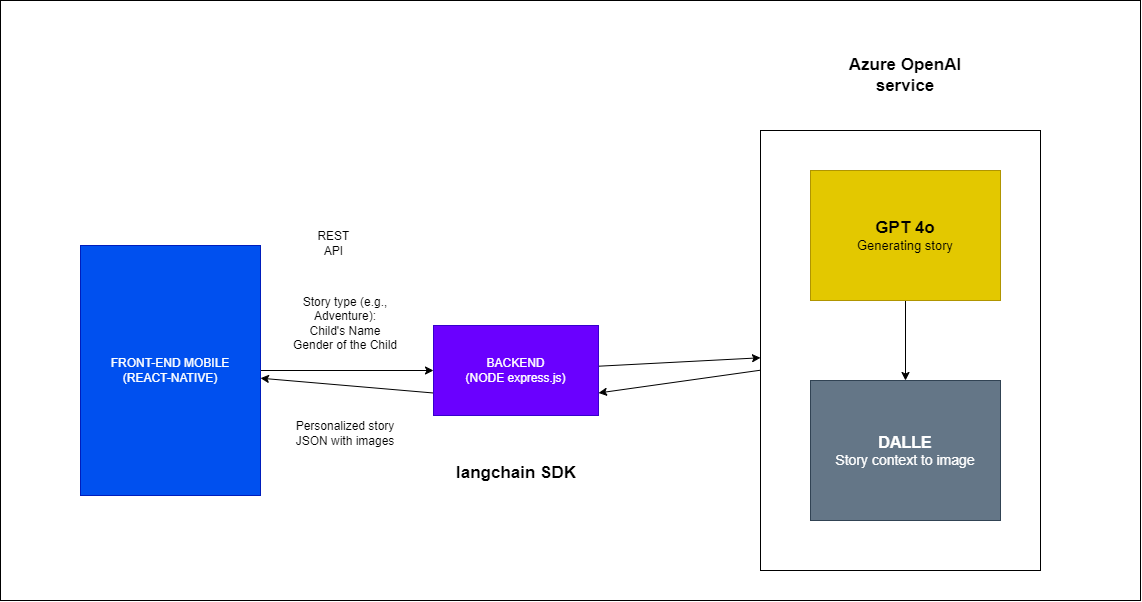

The diagram above was exported from draw.io. Its source (the exported page's mxGraphModel, read from the mxfile embedded in the PNG):
<mxGraphModel dx="2281" dy="661" grid="1" gridSize="10" guides="1" tooltips="1" connect="1" arrows="1" fold="1" page="1" pageScale="1" pageWidth="850" pageHeight="1100" math="0" shadow="0">
  <root>
    <mxCell id="0" />
    <mxCell id="1" parent="0" />
    <mxCell id="22" value="" style="whiteSpace=wrap;html=1;fontSize=16;" vertex="1" parent="1">
      <mxGeometry x="-90" y="180" width="1140" height="600" as="geometry" />
    </mxCell>
    <mxCell id="9" style="edgeStyle=none;html=1;entryX=1;entryY=0.75;entryDx=0;entryDy=0;" edge="1" parent="1" source="5" target="3">
      <mxGeometry relative="1" as="geometry" />
    </mxCell>
    <mxCell id="5" value="" style="whiteSpace=wrap;html=1;" vertex="1" parent="1">
      <mxGeometry x="670" y="310" width="280" height="440" as="geometry" />
    </mxCell>
    <mxCell id="7" style="edgeStyle=none;html=1;entryX=0;entryY=0.5;entryDx=0;entryDy=0;" edge="1" parent="1" source="2" target="3">
      <mxGeometry relative="1" as="geometry" />
    </mxCell>
    <mxCell id="2" value="FRONT-END MOBILE&lt;br&gt;(REACT-NATIVE)" style="whiteSpace=wrap;html=1;fillColor=#0050ef;fontColor=#ffffff;strokeColor=#001DBC;" vertex="1" parent="1">
      <mxGeometry x="-10" y="425" width="180" height="250" as="geometry" />
    </mxCell>
    <mxCell id="8" style="edgeStyle=none;html=1;" edge="1" parent="1" source="3" target="5">
      <mxGeometry relative="1" as="geometry" />
    </mxCell>
    <mxCell id="10" style="edgeStyle=none;html=1;exitX=0;exitY=0.75;exitDx=0;exitDy=0;" edge="1" parent="1" source="3" target="2">
      <mxGeometry relative="1" as="geometry" />
    </mxCell>
    <mxCell id="3" value="BACKEND&lt;br&gt;(NODE express.js)" style="whiteSpace=wrap;html=1;fillColor=#6a00ff;fontColor=#ffffff;strokeColor=#3700CC;" vertex="1" parent="1">
      <mxGeometry x="343" y="505" width="165" height="90" as="geometry" />
    </mxCell>
    <mxCell id="11" style="edgeStyle=none;html=1;entryX=0.5;entryY=0;entryDx=0;entryDy=0;" edge="1" parent="1" source="4" target="6">
      <mxGeometry relative="1" as="geometry" />
    </mxCell>
    <mxCell id="4" value="&lt;font style=&quot;font-size: 17px;&quot;&gt;&lt;b&gt;GPT 4o&lt;/b&gt;&lt;br&gt;&lt;/font&gt;&lt;font style=&quot;font-size: 13px;&quot;&gt;Generating story&lt;/font&gt;" style="whiteSpace=wrap;html=1;fillColor=#e3c800;fontColor=#000000;strokeColor=#B09500;" vertex="1" parent="1">
      <mxGeometry x="720" y="350" width="190" height="130" as="geometry" />
    </mxCell>
    <mxCell id="6" value="&lt;b&gt;&lt;font style=&quot;font-size: 16px;&quot;&gt;DALLE&lt;/font&gt;&lt;/b&gt;&lt;br&gt;&lt;font style=&quot;font-size: 14px;&quot;&gt;Story context to image&lt;/font&gt;" style="whiteSpace=wrap;html=1;fillColor=#647687;fontColor=#ffffff;strokeColor=#314354;" vertex="1" parent="1">
      <mxGeometry x="720" y="560" width="190" height="140" as="geometry" />
    </mxCell>
    <mxCell id="15" value="Story type (e.g., Adventure):&lt;br&gt;Child's Name&lt;br&gt;Gender of the Child" style="text;strokeColor=none;align=center;fillColor=none;html=1;verticalAlign=middle;whiteSpace=wrap;rounded=0;" vertex="1" parent="1">
      <mxGeometry x="190" y="470" width="130" height="65" as="geometry" />
    </mxCell>
    <mxCell id="16" value="Personalized story JSON with images" style="text;strokeColor=none;align=center;fillColor=none;html=1;verticalAlign=middle;whiteSpace=wrap;rounded=0;" vertex="1" parent="1">
      <mxGeometry x="190" y="580" width="130" height="65" as="geometry" />
    </mxCell>
    <mxCell id="17" value="REST&amp;nbsp;&lt;br&gt;API&amp;nbsp;" style="text;strokeColor=none;align=center;fillColor=none;html=1;verticalAlign=middle;whiteSpace=wrap;rounded=0;" vertex="1" parent="1">
      <mxGeometry x="180" y="390" width="130" height="65" as="geometry" />
    </mxCell>
    <mxCell id="20" value="langchain SDK" style="text;strokeColor=none;align=center;fillColor=none;html=1;verticalAlign=middle;whiteSpace=wrap;rounded=0;fontSize=17;fontStyle=1" vertex="1" parent="1">
      <mxGeometry x="360.5" y="620" width="130" height="65" as="geometry" />
    </mxCell>
    <mxCell id="21" value="&lt;b&gt;Azure OpenAI service&lt;/b&gt;" style="text;strokeColor=none;align=center;fillColor=none;html=1;verticalAlign=middle;whiteSpace=wrap;rounded=0;fontSize=17;" vertex="1" parent="1">
      <mxGeometry x="735" y="220" width="160" height="70" as="geometry" />
    </mxCell>
  </root>
</mxGraphModel>